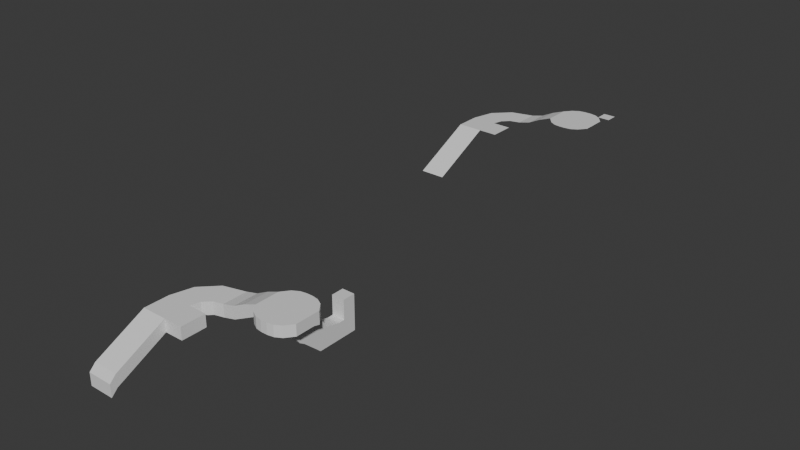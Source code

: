 # Source: OutdoorWaterVolume.blend  (saved by Blender 4.4.32; exported with 4.5.12 LTS)
import bpy
from mathutils import Matrix  # noqa: F401  (used for matrix-valued properties, if any)

bpy.ops.wm.read_factory_settings(use_empty=True)
scene = bpy.context.scene
scene.name = 'Scene'

# ---- collections
col_collection = bpy.data.collections.new('Collection'); scene.collection.children.link(col_collection)

# ---- materials (node trees are filled in below, after node groups)
mat_woodfloor = bpy.data.materials.new('WoodFloor')
mat_woodfloor.use_transparent_shadow = False
mat_tilefloor = bpy.data.materials.new('TileFloor')
mat_tilefloor.use_transparent_shadow = False
mat_carpetfloor = bpy.data.materials.new('CarpetFloor')
mat_carpetfloor.use_transparent_shadow = False
mat_concretefloor = bpy.data.materials.new('ConcreteFloor')
mat_plasterwall = bpy.data.materials.new('PlasterWall')
mat_plasterwall.use_transparent_shadow = False
mat_woodwall = bpy.data.materials.new('WoodWall')
mat_woodwall.use_transparent_shadow = False
mat_tilewall = bpy.data.materials.new('TileWall')
mat_tilewall.use_transparent_shadow = False
mat_concretewall = bpy.data.materials.new('ConcreteWall')
mat_stairs = bpy.data.materials.new('Stairs')
mat_pooltile = bpy.data.materials.new('PoolTile')
mat_ceiling = bpy.data.materials.new('Ceiling')
mat_exterior = bpy.data.materials.new('Exterior')
mat_exteriorfloor = bpy.data.materials.new('ExteriorFloor')
mat_window = bpy.data.materials.new('Window')
mat_window.use_transparent_shadow = False
mat_greenhouse = bpy.data.materials.new('Greenhouse')

# ---- material node trees
mat_woodfloor.use_nodes = True; mat_woodfloor.node_tree.nodes.clear()
_N = mat_woodfloor.node_tree.nodes; _L = mat_woodfloor.node_tree.links
n0 = _N.new('ShaderNodeBsdfPrincipled'); n0.name = 'Principled BSDF'; n0.location = (10, 300)
n1 = _N.new('ShaderNodeOutputMaterial'); n1.name = 'Material Output'; n1.location = (300, 300)
_L.new(n0.outputs[0], n1.inputs[0])
n1.is_active_output = True
mat_tilefloor.use_nodes = True; mat_tilefloor.node_tree.nodes.clear()
_N = mat_tilefloor.node_tree.nodes; _L = mat_tilefloor.node_tree.links
n0 = _N.new('ShaderNodeBsdfPrincipled'); n0.name = 'Principled BSDF'; n0.location = (10, 300)
n1 = _N.new('ShaderNodeOutputMaterial'); n1.name = 'Material Output'; n1.location = (300, 300)
_L.new(n0.outputs[0], n1.inputs[0])
n1.is_active_output = True
mat_carpetfloor.use_nodes = True; mat_carpetfloor.node_tree.nodes.clear()
_N = mat_carpetfloor.node_tree.nodes; _L = mat_carpetfloor.node_tree.links
n0 = _N.new('ShaderNodeBsdfPrincipled'); n0.name = 'Principled BSDF'; n0.location = (10, 300)
n1 = _N.new('ShaderNodeOutputMaterial'); n1.name = 'Material Output'; n1.location = (300, 300)
_L.new(n0.outputs[0], n1.inputs[0])
n1.is_active_output = True
mat_concretefloor.use_nodes = True; mat_concretefloor.node_tree.nodes.clear()
_N = mat_concretefloor.node_tree.nodes; _L = mat_concretefloor.node_tree.links
n0 = _N.new('ShaderNodeBsdfPrincipled'); n0.name = 'Principled BSDF'; n0.location = (10, 300)
n1 = _N.new('ShaderNodeOutputMaterial'); n1.name = 'Material Output'; n1.location = (300, 300)
_L.new(n0.outputs[0], n1.inputs[0])
n1.is_active_output = True
mat_plasterwall.use_nodes = True; mat_plasterwall.node_tree.nodes.clear()
_N = mat_plasterwall.node_tree.nodes; _L = mat_plasterwall.node_tree.links
n0 = _N.new('ShaderNodeBsdfPrincipled'); n0.name = 'Principled BSDF'; n0.location = (10, 300)
n1 = _N.new('ShaderNodeOutputMaterial'); n1.name = 'Material Output'; n1.location = (300, 300)
_L.new(n0.outputs[0], n1.inputs[0])
n1.is_active_output = True
mat_woodwall.use_nodes = True; mat_woodwall.node_tree.nodes.clear()
_N = mat_woodwall.node_tree.nodes; _L = mat_woodwall.node_tree.links
n0 = _N.new('ShaderNodeBsdfPrincipled'); n0.name = 'Principled BSDF'; n0.location = (10, 300)
n1 = _N.new('ShaderNodeOutputMaterial'); n1.name = 'Material Output'; n1.location = (300, 300)
_L.new(n0.outputs[0], n1.inputs[0])
n1.is_active_output = True
mat_tilewall.use_nodes = True; mat_tilewall.node_tree.nodes.clear()
_N = mat_tilewall.node_tree.nodes; _L = mat_tilewall.node_tree.links
n0 = _N.new('ShaderNodeBsdfPrincipled'); n0.name = 'Principled BSDF'; n0.location = (10, 300)
n1 = _N.new('ShaderNodeOutputMaterial'); n1.name = 'Material Output'; n1.location = (300, 300)
_L.new(n0.outputs[0], n1.inputs[0])
n1.is_active_output = True
mat_concretewall.use_nodes = True; mat_concretewall.node_tree.nodes.clear()
_N = mat_concretewall.node_tree.nodes; _L = mat_concretewall.node_tree.links
n0 = _N.new('ShaderNodeBsdfPrincipled'); n0.name = 'Principled BSDF'; n0.location = (10, 300)
n1 = _N.new('ShaderNodeOutputMaterial'); n1.name = 'Material Output'; n1.location = (300, 300)
_L.new(n0.outputs[0], n1.inputs[0])
n1.is_active_output = True
mat_stairs.use_nodes = True; mat_stairs.node_tree.nodes.clear()
_N = mat_stairs.node_tree.nodes; _L = mat_stairs.node_tree.links
n0 = _N.new('ShaderNodeBsdfPrincipled'); n0.name = 'Principled BSDF'; n0.location = (10, 300)
n1 = _N.new('ShaderNodeOutputMaterial'); n1.name = 'Material Output'; n1.location = (300, 300)
_L.new(n0.outputs[0], n1.inputs[0])
n1.is_active_output = True
mat_pooltile.use_nodes = True; mat_pooltile.node_tree.nodes.clear()
_N = mat_pooltile.node_tree.nodes; _L = mat_pooltile.node_tree.links
n0 = _N.new('ShaderNodeBsdfPrincipled'); n0.name = 'Principled BSDF'; n0.location = (10, 300)
n1 = _N.new('ShaderNodeOutputMaterial'); n1.name = 'Material Output'; n1.location = (300, 300)
_L.new(n0.outputs[0], n1.inputs[0])
n1.is_active_output = True
mat_ceiling.use_nodes = True; mat_ceiling.node_tree.nodes.clear()
_N = mat_ceiling.node_tree.nodes; _L = mat_ceiling.node_tree.links
n0 = _N.new('ShaderNodeBsdfPrincipled'); n0.name = 'Principled BSDF'; n0.location = (10, 300)
n1 = _N.new('ShaderNodeOutputMaterial'); n1.name = 'Material Output'; n1.location = (300, 300)
_L.new(n0.outputs[0], n1.inputs[0])
n1.is_active_output = True
mat_exterior.use_nodes = True; mat_exterior.node_tree.nodes.clear()
_N = mat_exterior.node_tree.nodes; _L = mat_exterior.node_tree.links
n0 = _N.new('ShaderNodeBsdfPrincipled'); n0.name = 'Principled BSDF'; n0.location = (10, 300)
n1 = _N.new('ShaderNodeOutputMaterial'); n1.name = 'Material Output'; n1.location = (300, 300)
_L.new(n0.outputs[0], n1.inputs[0])
n1.is_active_output = True
mat_exteriorfloor.use_nodes = True; mat_exteriorfloor.node_tree.nodes.clear()
_N = mat_exteriorfloor.node_tree.nodes; _L = mat_exteriorfloor.node_tree.links
n0 = _N.new('ShaderNodeBsdfPrincipled'); n0.name = 'Principled BSDF'; n0.location = (10, 300)
n1 = _N.new('ShaderNodeOutputMaterial'); n1.name = 'Material Output'; n1.location = (300, 300)
_L.new(n0.outputs[0], n1.inputs[0])
n1.is_active_output = True
mat_window.use_nodes = True; mat_window.node_tree.nodes.clear()
_N = mat_window.node_tree.nodes; _L = mat_window.node_tree.links
n0 = _N.new('ShaderNodeBsdfPrincipled'); n0.name = 'Principled BSDF'; n0.location = (10, 300)
n1 = _N.new('ShaderNodeOutputMaterial'); n1.name = 'Material Output'; n1.location = (300, 300)
_L.new(n0.outputs[0], n1.inputs[0])
n1.is_active_output = True
mat_greenhouse.use_nodes = True; mat_greenhouse.node_tree.nodes.clear()
_N = mat_greenhouse.node_tree.nodes; _L = mat_greenhouse.node_tree.links
n0 = _N.new('ShaderNodeBsdfPrincipled'); n0.name = 'Principled BSDF'; n0.location = (10, 300)
n1 = _N.new('ShaderNodeOutputMaterial'); n1.name = 'Material Output'; n1.location = (300, 300)
_L.new(n0.outputs[0], n1.inputs[0])
n1.is_active_output = True

# ---- world
world_world = bpy.data.worlds.new('World'); scene.world = world_world
world_world.use_nodes = True; world_world.node_tree.nodes.clear()
_N = world_world.node_tree.nodes; _L = world_world.node_tree.links
n0 = _N.new('ShaderNodeOutputWorld'); n0.name = 'World Output'; n0.location = (300, 300)
n1 = _N.new('ShaderNodeBackground'); n1.name = 'Background'; n1.location = (10, 300)
n1.inputs[0].default_value = (0.05088, 0.05088, 0.05088, 1.0)
_L.new(n1.outputs[0], n0.inputs[0])
n0.is_active_output = True
world_world.color = (0.05088, 0.05088, 0.05088)
world_world.sun_shadow_jitter_overblur = 0.0

# ---- meshes
me_grid_001 = bpy.data.meshes.new('Grid.001')
me_grid_001.from_pydata([(-13.08, -29.76, -5.755), (-13.08, -29.76, -9.755), (-15.08, -29.76, -9.755), (-17.08, -29.76, -9.755), (-19.08, -29.76, -9.755), (-21.08, -29.76, -9.755), (-13.08, -25.76, -3.755), (-21.08, -25.76, -3.755), (-13.08, -25.76, -7.755), (-15.08, -25.76, -7.755), (-17.08, -25.76, -7.755), (-19.08, -25.76, -7.755), (-21.08, -25.76, -7.755), (-21.08, -21.76, -1.755), (-13.08, -21.76, -5.755), (-15.08, -21.76, -5.755), (-17.08, -21.76, -5.755), (-19.08, -21.76, -5.755), (-21.08, -21.76, -5.755), (-21.08, -17.76, 0.2446), (-13.08, -17.76, -3.755), (-15.08, -17.76, -3.755), (-17.08, -17.76, -3.755), (-19.08, -17.76, -3.755), (-21.08, -17.76, -3.755), (-13.08, -13.76, -1.755), (-15.08, -13.76, -1.755), (-17.08, -13.76, -1.755), (-19.08, -13.76, -1.755), (-21.08, -13.76, -1.755), (-13.08, -5.765, 2.245), (-21.08, -5.765, 2.245), (-13.08, -5.765, -1.755), (-15.08, -5.765, -1.755), (-17.08, -5.765, -1.755), (-19.08, -5.765, -1.755), (-21.08, -5.765, -1.755), (-12.29, -2.769, 2.245), (-12.29, -2.769, -1.755), (-14.03, -1.769, -1.755), (-15.76, -0.7694, -1.755), (-17.49, 0.2306, -1.755), (-19.22, 1.231, -1.755), (-14.11, 6.358, 2.245), (-10.11, -0.5697, -1.755), (-11.11, 1.162, -1.755), (-12.11, 2.894, -1.755), (-13.11, 4.626, -1.755), (-14.11, 6.358, -1.755), (-7.082, 0.2353, 2.245), (-7.082, 8.235, 2.245), (-7.082, 0.2353, -1.755), (-7.082, 2.235, -1.755), (-7.082, 4.235, -1.755), (-7.082, 6.235, -1.755), (-7.082, 8.235, -1.755), (-3.082, 0.2353, 3.245), (-3.082, 0.2353, -0.7554), (-3.082, 2.235, -0.7554), (-3.082, 4.235, -0.7554), (-3.082, 6.235, -0.7554), (-3.082, 8.235, -0.7554), (0.9181, 0.2353, 5.245), (0.9181, 0.2353, 1.245), (0.9181, 2.235, 1.245), (0.9181, 4.235, 1.245), (0.9181, 6.235, 1.245), (0.9181, 8.235, 1.245), (4.918, 0.2353, 3.245), (4.918, 2.235, 3.245), (4.918, 4.235, 3.245), (4.918, 6.235, 3.245), (4.918, 8.235, 2.745), (6.918, -2.304, 3.245), (6.918, 0.9658, 3.245), (6.918, 4.235, 3.245), (6.918, 7.505, 3.245), (6.918, 10.77, 2.745), (8.918, 11.9, 6.745), (8.918, -3.431, 3.245), (8.918, 0.4023, 3.245), (8.918, 4.235, 3.245), (8.918, 8.068, 3.245), (8.918, 11.9, 3.245), (10.92, -3.765, 6.745), (10.92, 12.24, 6.745), (10.92, -3.765, 3.245), (10.92, 0.2353, 3.245), (10.92, 4.235, 3.245), (10.92, 12.24, 3.245), (12.92, -3.765, 6.745), (12.92, 12.24, 6.745), (12.92, -3.765, 3.245), (12.92, 0.2353, 3.245), (12.92, 4.235, 3.245), (12.92, 8.235, 3.245), (12.92, 12.24, 3.245), (14.92, 11.9, 6.745), (14.92, -3.431, 3.245), (14.92, 0.4023, 3.245), (14.92, 4.235, 3.245), (14.92, 11.9, 3.245), (16.92, -2.304, 6.745), (16.92, -2.304, 3.245), (16.92, 0.9658, 3.245), (16.92, 4.235, 3.245), (16.92, 7.505, 3.245), (16.92, 10.77, 3.245), (18.92, 0.2353, 3.245), (18.92, 2.235, 3.245), (18.92, 4.235, 3.245), (18.92, 6.235, 3.245), (18.92, 8.235, 2.745), (18.92, 2.235, 6.745), (18.92, 4.235, 6.745), (10.92, 8.235, 3.245), (10.92, 12.24, 3.245), (12.92, 8.235, 3.245), (14.92, 8.068, 3.245), (14.92, 11.9, 3.245), (10.92, 3.235, 0.2446), (10.92, 13.24, 0.2446), (12.92, 3.235, 0.2446), (14.92, 3.068, 0.2446), (14.92, 12.9, 0.2446), (10.92, 5.235, -2.755), (10.92, 15.24, -2.755), (12.92, 5.235, -2.755), (12.92, 15.24, -2.755), (14.92, 5.068, -2.755), (14.92, 14.9, -2.755), (10.92, 12.24, -8.755), (10.92, 19.24, -8.755), (12.92, 12.24, -8.755), (12.92, 19.24, -8.755), (14.92, 12.24, -8.755), (14.92, 19.24, -8.755), (14.92, 6.652, -3.755), (12.92, 6.735, -3.755), (10.92, 19.24, -3.755), (12.92, 19.24, -3.755), (14.92, 19.24, -3.755), (10.92, 6.735, -3.755), (12.92, 21.24, -8.755), (10.92, 21.24, -8.755), (14.92, 21.24, -8.755), (10.92, 21.24, -3.755), (12.92, 21.24, -3.755), (14.92, 21.24, -3.755), (12.92, 23.24, -8.755), (10.92, 23.24, -8.755), (14.92, 23.24, -8.755), (10.92, 23.24, -3.755), (12.92, 21.24, 2.245), (14.92, 23.24, -3.755), (12.92, 25.24, -8.755), (10.92, 25.24, -8.755), (14.92, 25.24, -8.755), (10.92, 25.24, -3.755), (12.92, 25.24, -3.755), (14.92, 25.24, -3.755), (12.92, 21.24, -1.755), (14.92, 21.24, -1.755), (10.92, 21.24, -1.755), (10.92, 23.24, -1.755), (10.92, 25.24, -1.755), (14.92, 23.24, -1.755), (12.92, 25.24, -1.755), (14.92, 25.24, 0.2446), (14.92, 21.24, 2.245), (10.92, 21.24, 2.245), (10.92, 23.24, 2.245), (10.92, 25.24, 2.245), (14.92, 23.24, 2.245), (12.92, 25.24, 2.245), (14.92, 25.24, 2.245), (-19.08, -9.765, -1.755), (-21.08, -9.765, -1.755), (-15.08, -9.765, -1.755), (-17.08, -9.765, -1.755), (-21.08, -9.765, 2.245), (-13.08, -9.765, -1.755), (-17.08, -29.76, -5.755), (-15.08, -29.76, -5.755), (-7.082, -13.76, -1.755), (-7.082, -5.765, -1.755), (-7.082, -9.765, -1.755), (-7.082, -9.765, 2.245), (-19.08, -29.76, -5.755), (-21.08, -29.76, -5.755), (-15.08, -25.76, -3.755), (-17.08, -25.76, -3.755), (-19.08, -25.76, -3.755), (-13.08, -21.76, -1.755), (-15.08, -21.76, -1.755), (-17.08, -21.76, -1.755), (-19.08, -21.76, -1.755), (-13.08, -17.76, 0.2446), (-15.08, -17.76, 0.2446), (-17.08, -17.76, 0.2446), (-19.08, -17.76, 0.2446), (-13.08, -13.76, 2.245), (-15.08, -13.76, 2.245), (-17.08, -13.76, 2.245), (-19.08, -13.76, 2.245), (-21.08, -13.76, 2.245), (-15.08, -5.765, 2.245), (-17.08, -5.765, 2.245), (-19.08, -5.765, 2.245), (-14.03, -1.769, 2.245), (-15.76, -0.7694, 2.245), (-17.49, 0.2306, 2.245), (-19.22, 1.231, 2.245), (-10.11, -0.5697, 2.245), (-11.11, 1.162, 2.245), (-12.11, 2.894, 2.245), (-13.11, 4.626, 2.245), (-7.082, 2.235, 2.245), (-7.082, 4.235, 2.245), (-7.082, 6.235, 2.245), (-3.082, 2.235, 3.245), (-3.082, 4.235, 3.245), (-3.082, 6.235, 3.245), (-3.082, 8.235, 3.245), (0.9181, 2.235, 5.245), (0.9181, 4.235, 5.245), (0.9181, 6.235, 5.245), (0.9181, 8.235, 5.245), (4.918, 0.2353, 6.745), (4.918, 2.235, 6.745), (4.918, 4.235, 6.745), (4.918, 6.235, 6.745), (4.918, 8.235, 6.745), (6.918, -2.304, 6.745), (6.918, 0.9658, 6.745), (6.918, 4.235, 6.745), (6.918, 7.505, 6.745), (6.918, 10.77, 6.745), (8.918, -3.431, 6.745), (8.918, 0.4023, 6.745), (8.918, 4.235, 6.745), (8.918, 8.068, 6.745), (10.92, 0.2353, 6.745), (10.92, 4.235, 6.745), (10.92, 8.235, 6.745), (12.92, 0.2353, 6.745), (12.92, 4.235, 6.745), (12.92, 8.235, 6.745), (14.92, -3.431, 6.745), (14.92, 0.4023, 6.745), (14.92, 4.235, 6.745), (14.92, 8.068, 6.745), (16.92, 0.9658, 6.745), (16.92, 4.235, 6.745), (16.92, 7.505, 6.745), (16.92, 10.77, 6.745), (18.92, 0.2353, 6.745), (18.92, 6.235, 6.745), (18.92, 8.235, 6.745), (10.92, 8.235, 3.245), (14.92, 8.068, 3.245), (12.92, 12.07, 3.245), (12.92, 13.07, 0.2446), (-19.08, -9.765, 2.245), (-15.08, -9.765, 2.245), (-17.08, -9.765, 2.245), (-13.08, -9.765, 2.245), (-7.082, -13.76, 2.245), (-7.082, -5.765, 2.245), (12.92, 23.24, 2.245), (-13.08, -31.76, -7.755), (-13.08, -31.76, -11.76), (-15.08, -31.76, -11.76), (-17.08, -31.76, -11.76), (-19.08, -31.76, -11.76), (-21.08, -31.76, -11.76), (-17.08, -31.76, -7.755), (-15.08, -31.76, -7.755), (-19.08, -31.76, -7.755), (-21.08, -31.76, -7.755)], [], [(3, 10, 11, 4), (1, 8, 9, 2), (4, 11, 12, 5), (2, 9, 10, 3), (5, 12, 7, 189), (6, 193, 14, 8), (11, 17, 18, 12), (9, 15, 16, 10), (12, 18, 13, 7), (193, 197, 20, 14), (10, 16, 17, 11), (8, 14, 15, 9), (17, 23, 24, 18), (15, 21, 22, 16), (18, 24, 19, 13), (197, 201, 25, 20), (16, 22, 23, 17), (14, 20, 21, 15), (21, 26, 27, 22), (24, 29, 205, 19), (22, 27, 28, 23), (20, 25, 26, 21), (23, 28, 29, 24), (177, 176, 35, 36), (179, 178, 33, 34), (180, 177, 36, 31), (176, 179, 34, 35), (178, 181, 32, 33), (36, 35, 41, 42), (34, 33, 39, 40), (31, 36, 42, 212), (35, 34, 40, 41), (33, 32, 38, 39), (32, 30, 37, 38), (42, 41, 47, 48), (40, 39, 45, 46), (212, 42, 48, 43), (41, 40, 46, 47), (39, 38, 44, 45), (38, 37, 213, 44), (48, 47, 54, 55), (46, 45, 52, 53), (43, 48, 55, 50), (47, 46, 53, 54), (45, 44, 51, 52), (44, 213, 49, 51), (54, 60, 61, 55), (52, 58, 59, 53), (55, 61, 223, 50), (53, 59, 60, 54), (51, 57, 58, 52), (62, 228, 68, 63), (59, 65, 66, 60), (57, 63, 64, 58), (60, 66, 67, 61), (58, 64, 65, 59), (61, 67, 227, 223), (63, 68, 69, 64), (66, 71, 72, 67), (64, 69, 70, 65), (67, 72, 232, 227), (65, 70, 71, 66), (71, 70, 75, 76), (69, 68, 73, 74), (68, 228, 233, 73), (72, 71, 76, 77), (70, 69, 74, 75), (232, 72, 77, 237), (74, 73, 79, 80), (73, 233, 238, 79), (77, 76, 82, 83), (75, 74, 80, 81), (237, 77, 83, 78), (76, 75, 81, 82), (79, 238, 84, 86), (83, 82, 259, 89), (81, 80, 87, 88), (78, 83, 89, 85), (82, 81, 88, 259), (80, 79, 86, 87), (259, 95, 117, 115), (88, 87, 93, 94), (85, 89, 96, 91), (259, 88, 94, 95), (87, 86, 92, 93), (86, 84, 90, 92), (95, 260, 118, 117), (94, 93, 99, 100), (91, 96, 101, 97), (95, 94, 100, 260), (93, 92, 98, 99), (92, 90, 248, 98), (101, 260, 106, 107), (100, 99, 104, 105), (97, 101, 107, 255), (260, 100, 105, 106), (99, 98, 103, 104), (98, 248, 102, 103), (105, 104, 109, 110), (255, 107, 112, 258), (106, 105, 110, 111), (104, 103, 108, 109), (103, 102, 256, 108), (107, 106, 111, 112), (111, 110, 114, 257), (110, 109, 113, 114), (256, 113, 109, 108), (112, 111, 257, 258), (117, 118, 123, 122), (260, 101, 119, 118), (89, 259, 115, 116), (123, 124, 130, 129), (118, 119, 124, 123), (115, 117, 122, 120), (116, 115, 120, 121), (132, 134, 143, 144), (138, 137, 135, 133), (120, 122, 127, 125), (121, 120, 125, 126), (122, 123, 129, 127), (132, 131, 133, 134), (134, 133, 135, 136), (136, 141, 148, 145), (137, 141, 136, 135), (142, 138, 133, 131), (139, 142, 131, 132), (125, 127, 138, 142), (129, 130, 141, 137), (130, 128, 140, 141), (127, 129, 137, 138), (143, 145, 151, 149), (158, 159, 167, 165), (141, 140, 147, 148), (139, 132, 144, 146), (134, 136, 145, 143), (151, 154, 160, 157), (160, 154, 166, 168), (148, 147, 161, 162), (145, 148, 154, 151), (146, 144, 150, 152), (144, 143, 149, 150), (159, 158, 156, 155), (160, 159, 155, 157), (152, 150, 156, 158), (150, 149, 155, 156), (159, 160, 168, 167), (149, 151, 157, 155), (165, 167, 174, 172), (168, 166, 173, 175), (161, 163, 170, 153), (166, 162, 169, 173), (154, 148, 162, 166), (147, 146, 163, 161), (152, 158, 165, 164), (146, 152, 164, 163), (163, 164, 171, 170), (164, 165, 172, 171), (162, 161, 153, 169), (167, 168, 175, 174), (49, 56, 57, 51), (26, 25, 181, 178), (28, 27, 179, 176), (205, 29, 177, 180), (27, 26, 178, 179), (29, 28, 176, 177), (0, 6, 8, 1), (56, 62, 63, 57), (182, 188, 192, 191), (181, 25, 184, 186), (32, 181, 186, 185), (30, 32, 185, 268), (187, 268, 185, 186), (267, 187, 186, 184), (201, 267, 184, 25), (0, 183, 190, 6), (188, 189, 7, 192), (183, 182, 191, 190), (192, 7, 13, 196), (190, 191, 195, 194), (191, 192, 196, 195), (6, 190, 194, 193), (196, 13, 19, 200), (194, 195, 199, 198), (195, 196, 200, 199), (193, 194, 198, 197), (198, 199, 203, 202), (199, 200, 204, 203), (197, 198, 202, 201), (200, 19, 205, 204), (180, 31, 208, 263), (265, 207, 206, 264), (263, 208, 207, 265), (264, 206, 30, 266), (31, 212, 211, 208), (207, 210, 209, 206), (208, 211, 210, 207), (206, 209, 37, 30), (212, 43, 216, 211), (210, 215, 214, 209), (211, 216, 215, 210), (209, 214, 213, 37), (43, 50, 219, 216), (215, 218, 217, 214), (216, 219, 218, 215), (214, 217, 49, 213), (219, 50, 223, 222), (217, 218, 221, 220), (218, 219, 222, 221), (49, 217, 220, 56), (221, 222, 226, 225), (56, 220, 224, 62), (222, 223, 227, 226), (220, 221, 225, 224), (62, 224, 229, 228), (226, 227, 232, 231), (224, 225, 230, 229), (225, 226, 231, 230), (231, 236, 235, 230), (229, 234, 233, 228), (232, 237, 236, 231), (230, 235, 234, 229), (234, 239, 238, 233), (237, 78, 241, 236), (235, 240, 239, 234), (236, 241, 240, 235), (78, 85, 244, 241), (240, 243, 242, 239), (241, 244, 243, 240), (239, 242, 84, 238), (243, 246, 245, 242), (244, 247, 246, 243), (242, 245, 90, 84), (246, 250, 249, 245), (247, 251, 250, 246), (245, 249, 248, 90), (97, 255, 254, 251), (250, 253, 252, 249), (251, 254, 253, 250), (249, 252, 102, 248), (253, 114, 113, 252), (254, 257, 114, 253), (252, 113, 256, 102), (255, 258, 257, 254), (261, 262, 124, 119), (124, 262, 128, 130), (116, 121, 262, 261), (262, 121, 126, 128), (202, 264, 266, 201), (204, 263, 265, 203), (203, 265, 264, 202), (205, 180, 263, 204), (266, 187, 267, 201), (30, 268, 187, 266), (91, 247, 244, 85), (97, 251, 247, 91), (269, 153, 170, 171), (153, 269, 173, 169), (174, 175, 173, 269), (171, 172, 174, 269), (1, 271, 270, 0), (182, 276, 278, 188), (4, 274, 273, 3), (189, 279, 275, 5), (126, 139, 140, 128), (96, 89, 116, 261), (101, 96, 261, 119), (147, 140, 139, 146), (126, 125, 142, 139), (275, 279, 278, 274), (274, 278, 276, 273), (273, 276, 277, 272), (270, 271, 272, 277), (5, 275, 274, 4), (183, 277, 276, 182), (2, 272, 271, 1), (0, 270, 277, 183), (3, 273, 272, 2), (188, 278, 279, 189)])
me_grid_001.polygons.foreach_set('material_index', [9, 9, 9, 9, 9, 9, 9, 9, 9, 9, 9, 9, 9, 9, 9, 9, 9, 9, 9, 9, 9, 9, 9, 9, 9, 9, 9, 9, 9, 9, 9, 9, 9, 9, 9, 9, 9, 9, 9, 9, 9, 9, 9, 9, 9, 9, 9, 9, 9, 9, 9, 9, 9, 9, 9, 9, 9, 9, 9, 9, 9, 9, 9, 9, 9, 9, 9, 9, 9, 9, 9, 9, 9, 9, 9, 9, 9, 9, 9, 9, 9, 9, 9, 9, 9, 9, 9, 9, 9, 9, 9, 9, 9, 9, 9, 9, 9, 9, 9, 9, 9, 9, 9, 9, 9, 9, 9, 9, 9, 9, 9, 9, 9, 9, 9, 9, 9, 9, 9, 9, 9, 9, 9, 9, 9, 9, 9, 9, 9, 9, 9, 9, 9, 9, 9, 9, 9, 9, 9, 9, 9, 9, 9, 9, 9, 9, 9, 9, 9, 9, 9, 9, 9, 9, 9, 9, 9, 9, 9, 9, 9, 9, 9, 9, 9, 9, 9, 9, 9, 9, 9, 9, 9, 9, 9, 9, 9, 9, 9, 9, 9, 9, 9, 9, 9, 9, 9, 9, 9, 9, 9, 9, 9, 9, 9, 9, 9, 9, 9, 9, 9, 9, 9, 9, 9, 9, 9, 9, 9, 9, 9, 9, 9, 9, 9, 9, 9, 9, 9, 9, 9, 9, 9, 9, 9, 9, 9, 9, 9, 9, 9, 9, 9, 9, 9, 9, 9, 9, 9, 9, 9, 9, 9, 9, 9, 9, 9, 9, 9, 9, 9, 9, 9, 9, 9, 9, 9, 9, 9, 9, 9, 9, 9, 0, 9, 9, 9, 9, 9, 9, 9, 9, 9, 9, 9, 9, 9, 9])
_uv = me_grid_001.uv_layers.new(name='UVMap')
_uv.uv.foreach_set('vector', [0.0, 0.0, 0.0, 0.0, 0.0, 0.0, 0.0, 0.0, 0.0, 0.0, 0.0, 0.0, 0.0, 0.0, 0.0, 0.0, 0.0, 0.0, 0.0, 0.0, 0.0, 0.0, 0.0, 0.0, 0.0, 0.0, 0.0, 0.0, 0.0, 0.0, 0.0, 0.0, 0.0, 0.0, 0.0, 0.0, 0.0, 0.0, 0.0, 0.0, 0.0, 0.0, 0.0, 0.0, 0.0, 0.0, 0.0, 0.0, 0.0, 0.0, 0.0, 0.0, 0.0, 0.0, 0.0, 0.0, 0.0, 0.0, 0.0, 0.0, 0.0, 0.0, 0.0, 0.0, 0.0, 0.0, 0.0, 0.0, 0.0, 0.0, 0.0, 0.0, 0.0, 0.0, 0.0, 0.0, 0.0, 0.0, 0.0, 0.0, 0.0, 0.0, 0.0, 0.0, 0.0, 0.0, 0.0, 0.0, 0.0, 0.0, 0.0, 0.0, 0.0, 0.0, 0.0, 0.0, 0.0, 0.0, 0.0, 0.0, 0.0, 0.0, 0.0, 0.0, 0.0, 0.0, 0.0, 0.0, 0.0, 0.0, 0.0, 0.0, 0.0, 0.0, 0.0, 0.0, 0.0, 0.0, 0.0, 0.0, 0.0, 0.0, 0.0, 0.0, 0.0, 0.0, 0.0, 0.0, 0.0, 0.0, 0.0, 0.0, 0.0, 0.0, 0.0, 0.0, 0.0, 0.0, 0.0, 0.0, 0.0, 0.0, 0.0, 0.0, 0.0, 0.0, 0.0, 0.0, 0.0, 0.0, 0.0, 0.0, 0.0, 0.0, 0.0, 0.0, 0.0, 0.0, 0.0, 0.0, 0.0, 0.0, 0.0, 0.0, 0.0, 0.0, 0.0, 0.0, 0.0, 0.0, 0.0, 0.0, 0.0, 0.0, 0.0, 0.0, 0.0, 0.0, 0.0, 0.0, 0.0, 0.0, 0.0, 0.0, 0.0, 0.0, 0.0, 0.0, 0.0, 0.0, 0.0, 0.0, 0.0, 0.0, 0.0, 0.0, 0.0, 0.0, 0.0, 0.0, 0.0, 0.0, 0.0, 0.0, 0.0, 0.0, 0.0, 0.0, 0.0, 0.0, 0.0, 0.0, 0.0, 0.0, 0.0, 0.0, 0.0, 0.0, 0.0, 0.0, 0.0, 0.0, 0.0, 0.0, 0.0, 0.0, 0.0, 0.0, 0.0, 0.0, 0.0, 0.0, 0.0, 0.0, 0.0, 0.0, 0.0, 0.0, 0.0, 0.0, 0.0, 0.0, 0.0, 0.0, 0.0, 0.0, 0.0, 0.0, 0.0, 0.0, 0.0, 0.0, 0.0, 0.0, 0.0, 0.0, 0.0, 0.0, 0.0, 0.0, 0.0, 0.0, 0.0, 0.0, 0.0, 0.0, 0.0, 0.0, 0.0, 0.0, 0.0, 0.0, 0.0, 0.0, 0.0, 0.0, 0.0, 0.0, 0.0, 0.0, 0.0, 0.0, 0.0, 0.0, 0.0, 0.0, 0.0, 0.0, 0.0, 0.0, 0.0, 0.0, 0.0, 0.0, 0.0, 0.0, 0.0, 0.0, 0.0, 0.0, 0.0, 0.0, 0.0, 0.0, 0.0, 0.0, 0.0, 0.0, 0.0, 0.0, 0.0, 0.0, 0.0, 0.0, 0.0, 0.0, 0.0, 0.0, 0.0, 0.0, 0.0, 0.0, 0.0, 0.0, 0.0, 0.0, 0.0, 0.0, 0.0, 0.0, 0.0, 0.0, 0.0, 0.0, 0.0, 0.0, 0.0, 0.0, 0.0, 0.0, 0.0, 0.0, 0.0, 0.0, 0.0, 0.0, 0.0, 0.0, 0.0, 0.0, 0.0, 0.0, 0.0, 0.0, 0.0, 0.0, 0.0, 0.0, 0.0, 0.0, 0.0, 0.0, 0.0, 0.0, 0.0, 0.0, 0.0, 0.0, 0.0, 0.0, 0.0, 0.0, 0.0, 0.0, 0.0, 0.0, 0.0, 0.0, 0.0, 0.0, 0.0, 0.0, 0.0, 0.0, 0.0, 0.0, 0.0, 0.0, 0.0, 0.0, 0.0, 0.0, 0.0, 0.0, 0.0, 0.0, 0.0, 0.0, 0.0, 0.0, 0.0, 0.0, 0.0, 0.0, 0.0, 0.0, 0.0, 0.0, 0.0, 0.0, 0.0, 0.0, 0.0, 0.0, 0.0, 0.0, 0.0, 0.0, 0.0, 0.0, 0.0, 0.0, 0.0, 0.0, 0.0, 0.0, 0.0, 0.0, 0.0, 0.0, 0.0, 0.0, 0.0, 0.0, 0.0, 0.0, 0.0, 0.0, 0.0, 0.0, 0.0, 0.0, 0.0, 0.0, 0.0, 0.0, 0.0, 0.0, 0.0, 0.0, 0.0, 0.0, 0.0, 0.0, 0.0, 0.0, 0.0, 0.0, 0.0, 0.0, 0.0, 0.0, 0.0, 0.0, 0.0, 0.0, 0.0, 0.0, 0.0, 0.0, 0.0, 0.0, 0.0, 0.0, 0.0, 0.0, 0.0, 0.0, 0.0, 0.0, 0.0, 0.0, 0.0, 0.0, 0.0, 0.0, 0.0, 0.0, 0.0, 0.0, 0.0, 0.0, 0.0, 0.0, 0.0, 0.0, 0.0, 0.0, 0.0, 0.0, 0.0, 0.0, 0.0, 0.0, 0.0, 0.0, 0.0, 0.0, 0.0, 0.0, 0.0, 0.0, 0.0, 0.0, 0.0, 0.0, 0.0, 0.0, 0.0, 0.0, 0.0, 0.0, 0.0, 0.0, 0.0, 0.0, 0.0, 0.0, 0.0, 0.0, 0.0, 0.0, 0.0, 0.0, 0.0, 0.0, 0.0, 0.0, 0.0, 0.0, 0.0, 0.0, 0.0, 0.0, 0.0, 0.0, 0.0, 0.0, 0.0, 0.0, 0.0, 0.0, 0.0, 0.0, 0.0, 0.0, 0.0, 0.0, 0.0, 0.0, 0.0, 0.0, 0.0, 0.0, 0.0, 0.0, 0.0, 0.0, 0.0, 0.0, 0.0, 0.0, 0.0, 0.0, 0.0, 0.0, 0.0, 0.0, 0.0, 0.0, 0.0, 0.0, 0.0, 0.0, 0.0, 0.0, 0.0, 0.0, 0.0, 0.0, 0.0, 0.0, 0.0, 0.0, 0.0, 0.0, 0.0, 0.0, 0.0, 0.0, 0.0, 0.0, 0.0, 0.0, 0.0, 0.0, 0.0, 0.0, 0.0, 0.0, 0.0, 0.0, 0.0, 0.0, 0.0, 0.0, 0.0, 0.0, 0.0, 0.0, 0.0, 0.0, 0.0, 0.0, 0.0, 0.0, 0.0, 0.0, 0.0, 0.0, 0.0, 0.0, 0.0, 0.0, 0.0, 0.0, 0.0, 0.0, 0.0, 0.0, 0.0, 0.0, 0.0, 0.0, 0.0, 0.0, 0.0, 0.0, 0.0, 0.0, 0.0, 0.0, 0.0, 0.0, 0.0, 0.0, 0.0, 0.0, 0.0, 0.0, 0.0, 0.0, 0.0, 0.0, 0.0, 0.0, 0.0, 0.0, 0.0, 0.0, 0.0, 0.0, 0.0, 0.0, 0.0, 0.0, 0.0, 0.0, 0.0, 0.0, 0.0, 0.0, 0.0, 0.0, 0.0, 0.0, 0.0, 0.0, 0.0, 0.0, 0.0, 0.0, 0.0, 0.0, 0.0, 0.0, 0.0, 0.0, 0.0, 0.0, 0.0, 0.0, 0.0, 0.0, 0.0, 0.0, 0.0, 0.0, 0.0, 0.0, 0.0, 0.0, 0.0, 0.0, 0.0, 0.0, 0.0, 0.0, 0.0, 0.0, 0.0, 0.0, 0.0, 0.0, 0.0, 0.0, 0.0, 0.0, 0.0, 0.0, 0.0, 0.0, 0.0, 0.0, 0.0, 0.0, 0.0, 0.0, 0.0, 0.0, 0.0, 0.0, 0.0, 0.0, 0.0, 0.0, 0.0, 0.0, 0.0, 0.0, 0.0, 0.0, 0.0, 0.0, 0.0, 0.0, 0.0, 0.0, 0.0, 0.0, 0.0, 0.0, 0.0, 0.0, 0.0, 0.0, 0.0, 0.0, 0.0, 0.0, 0.0, 0.0, 0.0, 0.0, 0.0, 0.0, 0.0, 0.0, 0.0, 0.0, 0.0, 0.0, 0.0, 0.0, 0.0, 0.0, 0.0, 0.0, 0.0, 0.0, 0.0, 0.0, 0.0, 0.0, 0.0, 0.0, 0.0, 0.0, 0.0, 0.0, 0.0, 0.0, 0.0, 0.0, 0.0, 0.0, 0.0, 0.0, 0.0, 0.0, 0.0, 0.0, 0.0, 0.0, 0.0, 0.0, 0.0, 0.0, 0.0, 0.0, 0.0, 0.0, 0.0, 0.0, 0.0, 0.0, 0.0, 0.0, 0.0, 0.0, 0.0, 0.0, 0.0, 0.0, 0.0, 0.0, 0.0, 0.0, 0.0, 0.0, 0.0, 0.0, 0.0, 0.0, 0.0, 0.0, 0.0, 0.0, 0.0, 0.0, 0.0, 0.0, 0.0, 0.0, 0.0, 0.0, 0.0, 0.0, 0.0, 0.0, 0.0, 0.0, 0.0, 0.0, 0.0, 0.0, 0.0, 0.0, 0.0, 0.0, 0.0, 0.0, 0.0, 0.0, 0.0, 0.0, 0.0, 0.0, 0.0, 0.0, 0.0, 0.0, 0.0, 0.0, 0.0, 0.0, 0.0, 0.0, 0.0, 0.0, 0.0, 0.0, 0.0, 0.0, 0.0, 0.0, 0.0, 0.0, 0.0, 0.0, 0.0, 0.0, 0.0, 0.0, 0.0, 0.0, 0.0, 0.0, 0.0, 0.0, 0.0, 0.0, 0.0, 0.0, 0.0, 0.0, 0.0, 0.0, 0.0, 0.0, 0.0, 0.0, 0.0, 0.0, 0.0, 0.0, 0.0, 0.0, 0.0, 0.0, 0.0, 0.0, 0.0, 0.0, 0.0, 0.0, 0.0, 0.0, 0.0, 0.0, 0.0, 0.0, 0.0, 0.0, 0.0, 0.0, 0.0, 0.0, 0.0, 0.0, 0.0, 0.0, 0.0, 0.0, 0.0, 0.0, 0.0, 0.0, 0.0, 0.0, 0.0, 0.0, 0.0, 0.0, 0.0, 0.0, 0.0, 0.0, 0.0, 0.0, 0.0, 0.0, 0.0, 0.0, 0.0, 0.0, 0.0, 0.0, 0.0, 0.0, 0.0, 0.0, 0.0, 0.0, 0.0, 0.0, 0.0, 0.0, 0.0, 0.0, 0.0, 0.0, 0.0, 0.0, 0.0, 0.0, 0.0, 0.0, 0.0, 0.0, 0.0, 0.0, 0.0, 0.0, 0.0, 0.0, 0.0, 0.0, 0.0, 0.0, 0.0, 0.0, 0.0, 0.0, 0.0, 0.0, 0.0, 0.0, 0.0, 0.0, 0.0, 0.0, 0.0, 0.0, 0.0, 0.0, 0.0, 0.0, 0.0, 0.0, 0.0, 0.0, 0.0, 0.0, 0.0, 0.0, 0.0, 0.0, 0.0, 0.0, 0.0, 0.0, 0.0, 0.0, 0.0, 0.0, 0.0, 0.0, 0.0, 0.0, 0.0, 0.0, 0.0, 0.0, 0.0, 0.0, 0.0, 0.0, 0.0, 0.0, 0.0, 0.0, 0.0, 0.0, 0.0, 0.0, 0.0, 0.0, 0.0, 0.0, 0.0, 0.0, 0.0, 0.0, 0.0, 0.0, 0.0, 0.0, 0.0, 0.0, 0.0, 0.0, 0.0, 0.0, 0.0, 0.0, 0.0, 0.0, 0.0, 0.0, 0.0, 0.0, 0.0, 0.0, 0.0, 0.0, 0.0, 0.0, 0.0, 0.0, 0.0, 0.0, 0.0, 0.0, 0.0, 0.0, 0.0, 0.0, 0.0, 0.0, 0.0, 0.0, 0.0, 0.0, 0.0, 0.0, 0.0, 0.0, 0.0, 0.0, 0.0, 0.0, 0.0, 0.0, 0.0, 0.0, 0.0, 0.0, 0.0, 0.0, 0.0, 0.0, 0.0, 0.0, 0.0, 0.0, 0.0, 0.0, 0.0, 0.0, 0.0, 0.0, 0.0, 0.0, 0.0, 0.0, 0.0, 0.0, 0.0, 0.0, 0.0, 0.0, 0.0, 0.0, 0.0, 0.0, 0.0, 0.0, 0.0, 0.0, 0.0, 0.0, 0.0, 0.0, 0.0, 0.0, 0.0, 0.0, 0.0, 0.0, 0.0, 0.0, 0.0, 0.0, 0.0, 0.0, 0.0, 0.0, 0.0, 0.0, 0.0, 0.0, 0.0, 0.0, 0.0, 0.0, 0.0, 0.0, 0.0, 0.0, 0.0, 0.0, 0.0, 0.0, 0.0, 0.0, 0.0, 0.0, 0.0, 0.0, 0.0, 0.0, 0.0, 0.0, 0.0, 0.0, 0.0, 0.0, 0.0, 0.0, 0.0, 0.0, 0.0, 0.0, 0.0, 0.0, 0.0, 0.0, 0.0, 0.0, 0.0, 0.0, 0.0, 0.0, 0.0, 0.0, 0.0, 0.0, 0.0, 0.0, 0.0, 0.0, 0.0, 0.0, 0.0, 0.0, 0.0, 0.0, 0.0, 0.0, 0.0, 0.0, 0.0, 0.0, 0.0, 0.0, 0.0, 0.0, 0.0, 0.0, 0.0, 0.0, 0.0, 0.0, 0.0, 0.0, 0.0, 0.0, 0.0, 0.0, 0.0, 0.0, 0.0, 0.0, 0.0, 0.0, 0.0, 0.0, 0.0, 0.0, 0.0, 0.0, 0.0, 0.0, 0.0, 0.0, 0.0, 0.0, 0.0, 0.0, 0.0, 0.0, 0.0, 0.0, 0.0, 0.0, 0.0, 0.0, 0.0, 0.0, 0.0, 0.0, 0.0, 0.0, 0.0, 0.0, 0.0, 0.0, 0.0, 0.0, 0.0, 0.0, 0.0, 0.0, 0.0, 0.0, 0.0, 0.0, 0.0, 0.0, 0.0, 0.0, 0.0, 0.0, 0.0, 0.0, 0.0, 0.0, 0.0, 0.0, 0.0, 0.0, 0.0, 0.0, 0.0, 0.0, 0.0, 0.0, 0.0, 0.0, 0.0, 0.0, 0.0, 0.0, 0.0, 0.0, 0.0, 0.0, 0.0, 0.0, 0.0, 0.0, 0.0, 0.0, 0.0, 0.0, 0.0, 0.0, 0.0, 0.0, 0.0, 0.0, 0.0, 0.0, 0.0, 0.0, 0.0, 0.0, 0.0, 0.0, 0.0, 0.0, 0.0, 0.0, 0.0, 0.0, 0.0, 0.0, 0.0, 0.0, 0.0, 0.0, 0.0, 0.0, 0.0, 0.0, 0.0, 0.0, 0.0, 0.0, 0.0, 0.0, 0.0, 0.0, 0.0, 0.0, 0.0, 0.0, 0.0, 0.0, 0.0, 0.0, 0.0, 0.0, 0.0, 0.0, 0.0, 0.0, 0.0, 0.0, 0.0, 0.0, 0.0, 0.0, 0.0, 0.0, 0.0, 0.0, 0.0, 0.0, 0.0, 0.0, 0.0, 0.0, 0.0, 0.0, 0.0, 0.0, 0.0, 0.0, 0.0, 0.0, 0.0, 0.0, 0.0, 0.0, 0.0, 0.0, 0.0, 0.0, 0.0, 0.0, 0.0, 0.0, 0.0, 0.0, 0.0, 0.0, 0.0, 0.0, 0.0, 0.0, 0.0, 0.0, 0.0, 0.0, 0.0, 0.0, 0.0, 0.0, 0.0, 0.0, 0.0, 0.0, 0.0, 0.0, 0.0, 0.0, 0.0, 0.0, 0.0, 0.0, 0.0, 0.0, 0.0, 0.0, 0.0, 0.0, 0.0, 0.0, 0.0, 0.0, 0.0, 0.0, 0.0, 0.0, 0.0, 0.0, 0.0, 0.0, 0.0, 0.0, 0.0, 0.0, 0.0, 0.0, 0.0, 0.0, 0.0, 0.0, 0.0, 0.0, 0.0, 0.0, 0.0, 0.0, 0.0, 0.0, 0.0, 0.0, 0.0, 0.0, 0.0, 0.0, 0.0, 0.0, 0.0, 0.0, 0.0, 0.0, 0.0, 0.0, 0.0, 0.0, 0.0, 0.0, 0.0, 0.0, 0.0, 0.0, 0.0, 0.0, 0.0, 0.0, 0.0, 0.0, 0.0, 0.0, 0.0, 0.0, 0.0, 0.0, 0.0, 0.0, 0.0, 0.0, 0.0, 0.0, 0.0, 0.0, 0.0, 0.0, 0.0, 0.0, 0.0, 0.0, 0.0, 0.0, 0.0, 0.0, 0.0, 0.0, 0.0, 0.0, 0.0, 0.0, 0.0, 0.0, 0.0, 0.0, 0.0, 0.0, 0.0, 0.0, 0.0, 0.0, 0.0, 0.0, 0.0, 0.0, 0.0, 0.0, 0.0, 0.0, 0.0, 0.0, 0.0, 0.0, 0.0, 0.0, 0.0, 0.0, 0.0, 0.0, 0.0, 0.0, 0.0, 0.0, 0.0, 0.0, 0.0, 0.0, 0.0, 0.0, 0.0, 0.0, 0.0, 0.0, 0.0, 0.0, 0.0, 0.0, 0.0, 0.0, 0.0, 0.0, 0.0, 0.0, 0.0, 0.0, 0.0, 0.0, 0.0, 0.0, 0.0, 0.0, 0.0, 0.0, 0.0, 0.0, 0.0, 0.0, 0.0, 0.0, 0.0, 0.0, 0.0, 0.0, 0.0, 0.0, 0.0, 0.0, 0.0, 0.0, 0.0, 0.0, 0.0, 0.0, 0.0, 0.0, 0.0, 0.0, 0.0, 0.0, 0.0, 0.0, 0.0, 0.0, 0.0, 0.0, 0.0, 0.0, 0.0, 0.0, 0.0, 0.0, 0.0, 0.0, 0.0, 0.0, 0.0, 0.0, 0.0, 0.0, 0.0, 0.0, 0.0, 0.0, 0.0, 0.0, 0.0, 0.0, 0.0, 0.0, 0.0, 0.0, 0.0, 0.0, 0.0, 0.0, 0.0, 0.0, 0.0, 0.0, 0.0, 0.0, 0.0, 0.0, 0.0, 0.0, 0.0, 0.0, 0.0, 0.0, 0.0, 0.0, 0.0, 0.0, 0.0, 0.0, 0.0, 0.0, 0.0, 0.0, 0.0, 0.0, 0.0, 0.0, 0.0, 0.0, 0.0, 0.0, 0.0, 0.0, 0.0, 0.0, 0.0, 0.0, 0.0, 0.0, 0.0, 0.0, 0.0, 0.0, 0.0, 0.0, 0.0, 0.0, 0.0, 0.0, 0.0, 0.0, 0.0, 0.0, 0.0, 0.0, 0.0, 0.0, 0.0, 0.0, 0.0, 0.0, 0.0, 0.0, 0.0, 0.0, 0.0, 0.0, 0.0, 0.0, 0.0, 0.0, 0.0, 0.0, 0.0, 0.0, 0.0, 0.0, 0.0, 0.0, 0.0, 0.0, 0.0, 0.0, 0.0, 0.0, 0.0, 0.0, 0.0, 0.0, 0.0, 0.0, 0.0, 0.0, 0.0, 0.0, 0.0, 0.0, 0.0, 0.0, 0.0, 0.0, 0.0, 0.0, 0.0, 0.0, 0.0, 0.0, 0.0, 0.0, 0.0, 0.0, 0.0, 0.0, 0.0, 0.0, 0.0, 0.0, 0.0, 0.0, 0.0, 0.0, 0.0, 0.0, 0.0, 0.0, 0.0, 0.0, 0.0, 0.0, 0.0, 0.0, 0.0, 0.0, 0.0, 0.0, 0.0, 0.0, 0.0, 0.0, 0.0, 0.0, 0.0, 0.0, 0.0, 0.0, 0.0, 0.0, 0.0, 0.0, 0.0, 0.0, 0.0, 0.0, 0.0, 0.0, 0.0, 0.0, 0.0, 0.0, 0.0, 0.0, 0.0, 0.0, 0.0, 0.0, 0.0, 0.0, 0.0, 0.0, 0.0, 0.0, 0.0, 0.0, 0.0, 0.0, 0.0, 0.0, 0.0, 0.0, 0.0, 0.0, 0.0, 0.0, 0.0, 0.0, 0.0, 0.0, 0.0, 0.0, 0.0, 0.0, 0.0, 0.0, 0.0, 0.0, 0.0, 0.0, 0.0, 0.0, 0.0, 0.0, 0.0, 0.0, 0.0, 0.0, 0.0, 0.0, 0.0, 0.0, 0.0, 0.0, 0.0, 0.0, 0.0, 0.0, 0.0, 0.0, 0.0, 0.0, 0.0, 0.0, 0.0, 0.0, 0.0, 0.0, 0.0, 0.0, 0.0, 0.0, 0.0, 0.0, 0.0, 0.0, 0.0, 0.0, 0.0, 0.0, 0.0, 0.0, 0.0, 0.0, 0.0, 0.0, 0.0, 0.0, 0.0, 0.0, 0.0, 0.0, 0.0, 0.0, 0.0, 0.0, 0.0, 0.0, 0.0, 0.0, 0.0, 0.0, 0.0, 0.0, 0.0, 0.0, 0.0, 0.0, 0.0, 0.0, 0.0, 0.0, 0.0, 0.0, 0.0, 0.0, 0.0, 0.0, 0.0, 0.0, 0.0, 0.0, 0.0, 0.0, 0.0, 0.0, 0.0, 0.0, 0.0, 0.0, 0.0, 0.0, 0.0, 0.0, 0.0, 0.0, 0.0, 0.0, 0.0, 0.0, 0.0, 0.0, 0.0, 0.0, 0.0, 0.0, 0.0, 0.0, 0.0, 0.0, 0.0, 0.0, 0.0, 0.0, 0.0, 0.0, 0.0, 0.0, 0.0, 0.0, 0.0, 0.0, 0.0, 0.0, 0.0, 0.0, 0.0, 0.0, 0.0, 0.0, 0.0, 0.0, 0.0, 0.0, 0.0, 0.0, 0.0, 0.0, 0.0, 0.0, 0.0, 0.0, 0.0, 0.0, 0.0, 0.0, 0.0, 0.0, 0.0, 0.0, 0.0, 0.0, 0.0, 0.0, 0.0, 0.0, 0.0, 0.0, 0.0, 0.0, 0.0, 0.0, 0.0, 0.0, 0.0, 0.0, 0.0, 0.0, 0.0, 0.0, 0.0, 0.0, 0.0, 0.0, 0.0, 0.0, 0.0, 0.0, 0.0, 0.0, 0.0, 0.0, 0.0, 0.0, 0.0, 0.0, 0.0, 0.0, 0.0, 0.0, 0.0, 0.0, 0.0, 0.0, 0.0, 0.0, 0.0, 0.0, 0.0, 0.0, 0.0, 0.0, 0.0, 0.0, 0.0, 0.0, 0.0, 0.0, 0.0, 0.0, 0.0, 0.0, 0.0, 0.0, 0.0, 0.0, 0.0, 0.0, 0.0, 0.0, 0.0, 0.0, 0.0, 0.0, 0.0, 0.0, 0.0, 0.0, 0.0, 0.0, 0.0, 0.0, 0.0, 0.0, 0.0, 0.0, 0.0, 0.0, 0.0, 0.0, 0.0, 0.0, 0.0, 0.0, 0.0, 0.0, 0.0, 0.0, 0.0, 0.0, 0.0, 0.0, 0.0, 0.0, 0.0, 0.0, 0.0, 0.0, 0.0, 0.0, 0.0, 0.0, 0.0, 0.0, 0.0, 0.0, 0.0, 0.0, 0.0, 0.0, 0.0, 0.0, 0.0, 0.0, 0.0, 0.0, 0.0, 0.0, 0.0, 0.0, 0.0, 0.0, 0.0, 0.0, 0.0, 0.0, 0.0, 0.0, 0.0, 0.0, 0.0, 0.0, 0.0, 0.0, 0.0, 0.0, 0.0, 0.0, 0.0, 0.0, 0.0, 0.0, 0.0, 0.0, 0.0, 0.0, 0.0, 0.0, 0.0, 0.0, 0.0, 0.0, 0.0, 0.0, 0.0, 0.0, 0.0, 0.0, 0.0, 0.0, 0.0, 0.0, 0.0, 0.0, 0.0, 0.0, 0.0, 0.0, 0.0, 0.0, 0.0, 0.0, 0.0, 0.0, 0.0, 0.0, 0.0, 0.0, 0.0, 0.0, 0.0, 0.0, 0.0, 0.0, 0.0, 0.0])
me_grid_001.materials.append(mat_woodfloor)
me_grid_001.materials.append(mat_tilefloor)
me_grid_001.materials.append(mat_carpetfloor)
me_grid_001.materials.append(mat_concretefloor)
me_grid_001.materials.append(mat_plasterwall)
me_grid_001.materials.append(mat_woodwall)
me_grid_001.materials.append(mat_tilewall)
me_grid_001.materials.append(mat_concretewall)
me_grid_001.materials.append(mat_stairs)
me_grid_001.materials.append(mat_pooltile)
me_grid_001.materials.append(mat_ceiling)
me_grid_001.materials.append(mat_exterior)
me_grid_001.materials.append(mat_exteriorfloor)
me_grid_001.materials.append(mat_window)
me_grid_001.materials.append(mat_greenhouse)
me_grid_001.update()
me_grid_002 = bpy.data.meshes.new('Grid.002')
me_grid_002.from_pydata([(-16.0, 110.0, 3.0), (-24.0, 110.0, 3.0), (-24.0, 114.0, 5.0), (-24.0, 118.0, 7.0), (-16.0, 130.0, 9.0), (-24.0, 130.0, 9.0), (-15.21, 133.0, 9.0), (-17.03, 142.1, 9.0), (-10.0, 136.0, 9.0), (-10.0, 144.0, 9.0), (-6.0, 136.0, 10.0), (-2.0, 136.0, 12.0), (6.0, 147.7, 13.5), (8.0, 132.0, 13.5), (8.0, 148.0, 13.5), (10.0, 132.0, 13.5), (10.0, 148.0, 13.5), (12.0, 147.7, 13.5), (14.0, 133.5, 13.5), (16.0, 138.0, 13.5), (16.0, 140.0, 13.5), (10.0, 157.0, 9.0), (12.0, 157.0, 9.0), (8.0, 157.0, 9.0), (8.0, 159.0, 9.0), (8.0, 161.0, 9.0), (12.0, 159.0, 9.0), (10.0, 161.0, 9.0), (12.0, 161.0, 9.0), (-24.0, 126.0, 9.0), (-20.0, 106.0, 1.0), (-18.0, 106.0, 1.0), (-10.0, 126.0, 9.0), (-22.0, 106.0, 1.0), (-24.0, 106.0, 1.0), (-18.0, 110.0, 3.0), (-20.0, 110.0, 3.0), (-22.0, 110.0, 3.0), (-16.0, 114.0, 5.0), (-18.0, 114.0, 5.0), (-20.0, 114.0, 5.0), (-22.0, 114.0, 5.0), (-16.0, 118.0, 7.0), (-18.0, 118.0, 7.0), (-20.0, 118.0, 7.0), (-22.0, 118.0, 7.0), (-16.0, 122.0, 9.0), (-18.0, 122.0, 9.0), (-20.0, 122.0, 9.0), (-22.0, 122.0, 9.0), (-24.0, 122.0, 9.0), (-18.0, 130.0, 9.0), (-20.0, 130.0, 9.0), (-22.0, 130.0, 9.0), (-16.94, 134.0, 9.0), (-18.68, 135.0, 9.0), (-20.41, 136.0, 9.0), (-22.14, 137.0, 9.0), (-13.03, 135.2, 9.0), (-14.03, 136.9, 9.0), (-15.03, 138.7, 9.0), (-16.03, 140.4, 9.0), (-10.0, 138.0, 9.0), (-10.0, 140.0, 9.0), (-10.0, 142.0, 9.0), (-6.0, 138.0, 10.0), (-6.0, 140.0, 10.0), (-6.0, 142.0, 10.0), (-6.0, 144.0, 10.0), (-2.0, 138.0, 12.0), (-2.0, 140.0, 12.0), (-2.0, 142.0, 12.0), (-2.0, 144.0, 12.0), (2.0, 136.0, 13.5), (2.0, 138.0, 13.5), (2.0, 140.0, 13.5), (2.0, 142.0, 13.5), (2.0, 144.0, 13.5), (4.0, 133.5, 13.5), (4.0, 136.7, 13.5), (4.0, 140.0, 13.5), (4.0, 143.3, 13.5), (4.0, 146.5, 13.5), (6.0, 132.3, 13.5), (6.0, 136.2, 13.5), (6.0, 140.0, 13.5), (6.0, 143.8, 13.5), (8.0, 136.0, 13.5), (8.0, 140.0, 13.5), (8.0, 144.0, 13.5), (10.0, 136.0, 13.5), (10.0, 140.0, 13.5), (10.0, 144.0, 13.5), (12.0, 132.3, 13.5), (12.0, 136.2, 13.5), (12.0, 140.0, 13.5), (12.0, 143.8, 13.5), (14.0, 136.7, 13.5), (14.0, 140.0, 13.5), (14.0, 143.3, 13.5), (14.0, 146.5, 13.5), (16.0, 136.0, 13.5), (16.0, 142.0, 13.5), (16.0, 144.0, 13.5), (-22.0, 126.0, 9.0), (-18.0, 126.0, 9.0), (-20.0, 126.0, 9.0), (-16.0, 126.0, 9.0), (-10.0, 122.0, 9.0), (-10.0, 130.0, 9.0), (10.0, 159.0, 9.0), (-20.0, 102.0, -1.0), (-18.0, 102.0, -1.0), (-22.0, 102.0, -1.0), (-24.0, 102.0, -1.0), (-16.0, 106.0, 1.0), (-16.0, 102.0, -1.0)], [], [(30, 36, 37, 33), (33, 37, 1, 34), (31, 35, 36, 30), (37, 41, 2, 1), (35, 39, 40, 36), (36, 40, 41, 37), (0, 38, 39, 35), (41, 45, 3, 2), (39, 43, 44, 40), (40, 44, 45, 41), (38, 42, 43, 39), (43, 47, 48, 44), (44, 48, 49, 45), (42, 46, 47, 43), (45, 49, 50, 3), (29, 104, 53, 5), (106, 105, 51, 52), (104, 106, 52, 53), (105, 107, 4, 51), (5, 53, 56, 57), (52, 51, 54, 55), (53, 52, 55, 56), (51, 4, 6, 54), (57, 56, 61, 7), (55, 54, 59, 60), (56, 55, 60, 61), (54, 6, 58, 59), (7, 61, 64, 9), (60, 59, 62, 63), (61, 60, 63, 64), (59, 58, 8, 62), (64, 67, 68, 9), (62, 65, 66, 63), (63, 66, 67, 64), (8, 10, 65, 62), (66, 70, 71, 67), (10, 11, 69, 65), (67, 71, 72, 68), (65, 69, 70, 66), (11, 73, 74, 69), (71, 76, 77, 72), (69, 74, 75, 70), (70, 75, 76, 71), (76, 75, 80, 81), (74, 73, 78, 79), (77, 76, 81, 82), (75, 74, 79, 80), (79, 78, 83, 84), (82, 81, 86, 12), (80, 79, 84, 85), (81, 80, 85, 86), (12, 86, 89, 14), (85, 84, 87, 88), (86, 85, 88, 89), (84, 83, 13, 87), (88, 87, 90, 91), (89, 88, 91, 92), (87, 13, 15, 90), (91, 90, 94, 95), (92, 91, 95, 96), (90, 15, 93, 94), (17, 96, 99, 100), (95, 94, 97, 98), (96, 95, 98, 99), (94, 93, 18, 97), (98, 97, 19, 20), (99, 98, 20, 102), (97, 18, 101, 19), (100, 99, 102, 103), (47, 46, 107, 105), (49, 48, 106, 104), (48, 47, 105, 106), (50, 49, 104, 29), (107, 46, 108, 32), (4, 107, 32, 109), (16, 14, 89, 92), (17, 16, 92, 96), (110, 24, 23, 21), (21, 22, 26, 110), (27, 110, 26, 28), (24, 110, 27, 25), (31, 30, 111, 112), (30, 33, 113, 111), (33, 34, 114, 113), (31, 112, 116, 115), (31, 115, 0, 35)])
me_grid_002.polygons.foreach_set('material_index', [9, 9, 9, 9, 9, 9, 9, 9, 9, 9, 9, 9, 9, 9, 9, 9, 9, 9, 9, 9, 9, 9, 9, 9, 9, 9, 9, 9, 9, 9, 9, 9, 9, 9, 9, 9, 9, 9, 9, 9, 9, 9, 9, 9, 9, 9, 9, 9, 9, 9, 9, 9, 9, 9, 9, 9, 9, 9, 9, 9, 9, 9, 9, 9, 9, 9, 9, 9, 9, 9, 9, 9, 9, 9, 9, 9, 9, 9, 9, 9, 9, 9, 9, 9, 9, 9])
_uv = me_grid_002.uv_layers.new(name='UVMap')
_uv.uv.foreach_set('vector', [0.0, 0.0, 0.0, 0.0, 0.0, 0.0, 0.0, 0.0, 0.0, 0.0, 0.0, 0.0, 0.0, 0.0, 0.0, 0.0, 0.0, 0.0, 0.0, 0.0, 0.0, 0.0, 0.0, 0.0, 0.0, 0.0, 0.0, 0.0, 0.0, 0.0, 0.0, 0.0, 0.0, 0.0, 0.0, 0.0, 0.0, 0.0, 0.0, 0.0, 0.0, 0.0, 0.0, 0.0, 0.0, 0.0, 0.0, 0.0, 0.0, 0.0, 0.0, 0.0, 0.0, 0.0, 0.0, 0.0, 0.0, 0.0, 0.0, 0.0, 0.0, 0.0, 0.0, 0.0, 0.0, 0.0, 0.0, 0.0, 0.0, 0.0, 0.0, 0.0, 0.0, 0.0, 0.0, 0.0, 0.0, 0.0, 0.0, 0.0, 0.0, 0.0, 0.0, 0.0, 0.0, 0.0, 0.0, 0.0, 0.0, 0.0, 0.0, 0.0, 0.0, 0.0, 0.0, 0.0, 0.0, 0.0, 0.0, 0.0, 0.0, 0.0, 0.0, 0.0, 0.0, 0.0, 0.0, 0.0, 0.0, 0.0, 0.0, 0.0, 0.0, 0.0, 0.0, 0.0, 0.0, 0.0, 0.0, 0.0, 0.0, 0.0, 0.0, 0.0, 0.0, 0.0, 0.0, 0.0, 0.0, 0.0, 0.0, 0.0, 0.0, 0.0, 0.0, 0.0, 0.0, 0.0, 0.0, 0.0, 0.0, 0.0, 0.0, 0.0, 0.0, 0.0, 0.0, 0.0, 0.0, 0.0, 0.0, 0.0, 0.0, 0.0, 0.0, 0.0, 0.0, 0.0, 0.0, 0.0, 0.0, 0.0, 0.0, 0.0, 0.0, 0.0, 0.0, 0.0, 0.0, 0.0, 0.0, 0.0, 0.0, 0.0, 0.0, 0.0, 0.0, 0.0, 0.0, 0.0, 0.0, 0.0, 0.0, 0.0, 0.0, 0.0, 0.0, 0.0, 0.0, 0.0, 0.0, 0.0, 0.0, 0.0, 0.0, 0.0, 0.0, 0.0, 0.0, 0.0, 0.0, 0.0, 0.0, 0.0, 0.0, 0.0, 0.0, 0.0, 0.0, 0.0, 0.0, 0.0, 0.0, 0.0, 0.0, 0.0, 0.0, 0.0, 0.0, 0.0, 0.0, 0.0, 0.0, 0.0, 0.0, 0.0, 0.0, 0.0, 0.0, 0.0, 0.0, 0.0, 0.0, 0.0, 0.0, 0.0, 0.0, 0.0, 0.0, 0.0, 0.0, 0.0, 0.0, 0.0, 0.0, 0.0, 0.0, 0.0, 0.0, 0.0, 0.0, 0.0, 0.0, 0.0, 0.0, 0.0, 0.0, 0.0, 0.0, 0.0, 0.0, 0.0, 0.0, 0.0, 0.0, 0.0, 0.0, 0.0, 0.0, 0.0, 0.0, 0.0, 0.0, 0.0, 0.0, 0.0, 0.0, 0.0, 0.0, 0.0, 0.0, 0.0, 0.0, 0.0, 0.0, 0.0, 0.0, 0.0, 0.0, 0.0, 0.0, 0.0, 0.0, 0.0, 0.0, 0.0, 0.0, 0.0, 0.0, 0.0, 0.0, 0.0, 0.0, 0.0, 0.0, 0.0, 0.0, 0.0, 0.0, 0.0, 0.0, 0.0, 0.0, 0.0, 0.0, 0.0, 0.0, 0.0, 0.0, 0.0, 0.0, 0.0, 0.0, 0.0, 0.0, 0.0, 0.0, 0.0, 0.0, 0.0, 0.0, 0.0, 0.0, 0.0, 0.0, 0.0, 0.0, 0.0, 0.0, 0.0, 0.0, 0.0, 0.0, 0.0, 0.0, 0.0, 0.0, 0.0, 0.0, 0.0, 0.0, 0.0, 0.0, 0.0, 0.0, 0.0, 0.0, 0.0, 0.0, 0.0, 0.0, 0.0, 0.0, 0.0, 0.0, 0.0, 0.0, 0.0, 0.0, 0.0, 0.0, 0.0, 0.0, 0.0, 0.0, 0.0, 0.0, 0.0, 0.0, 0.0, 0.0, 0.0, 0.0, 0.0, 0.0, 0.0, 0.0, 0.0, 0.0, 0.0, 0.0, 0.0, 0.0, 0.0, 0.0, 0.0, 0.0, 0.0, 0.0, 0.0, 0.0, 0.0, 0.0, 0.0, 0.0, 0.0, 0.0, 0.0, 0.0, 0.0, 0.0, 0.0, 0.0, 0.0, 0.0, 0.0, 0.0, 0.0, 0.0, 0.0, 0.0, 0.0, 0.0, 0.0, 0.0, 0.0, 0.0, 0.0, 0.0, 0.0, 0.0, 0.0, 0.0, 0.0, 0.0, 0.0, 0.0, 0.0, 0.0, 0.0, 0.0, 0.0, 0.0, 0.0, 0.0, 0.0, 0.0, 0.0, 0.0, 0.0, 0.0, 0.0, 0.0, 0.0, 0.0, 0.0, 0.0, 0.0, 0.0, 0.0, 0.0, 0.0, 0.0, 0.0, 0.0, 0.0, 0.0, 0.0, 0.0, 0.0, 0.0, 0.0, 0.0, 0.0, 0.0, 0.0, 0.0, 0.0, 0.0, 0.0, 0.0, 0.0, 0.0, 0.0, 0.0, 0.0, 0.0, 0.0, 0.0, 0.0, 0.0, 0.0, 0.0, 0.0, 0.0, 0.0, 0.0, 0.0, 0.0, 0.0, 0.0, 0.0, 0.0, 0.0, 0.0, 0.0, 0.0, 0.0, 0.0, 0.0, 0.0, 0.0, 0.0, 0.0, 0.0, 0.0, 0.0, 0.0, 0.0, 0.0, 0.0, 0.0, 0.0, 0.0, 0.0, 0.0, 0.0, 0.0, 0.0, 0.0, 0.0, 0.0, 0.0, 0.0, 0.0, 0.0, 0.0, 0.0, 0.0, 0.0, 0.0, 0.0, 0.0, 0.0, 0.0, 0.0, 0.0, 0.0, 0.0, 0.0, 0.0, 0.0, 0.0, 0.0, 0.0, 0.0, 0.0, 0.0, 0.0, 0.0, 0.0, 0.0, 0.0, 0.0, 0.0, 0.0, 0.0, 0.0, 0.0, 0.0, 0.0, 0.0, 0.0, 0.0, 0.0, 0.0, 0.0, 0.0, 0.0, 0.0, 0.0, 0.0, 0.0, 0.0, 0.0, 0.0, 0.0, 0.0, 0.0, 0.0, 0.0, 0.0, 0.0, 0.0, 0.0, 0.0, 0.0, 0.0, 0.0, 0.0, 0.0, 0.0, 0.0, 0.0, 0.0, 0.0, 0.0, 0.0, 0.0, 0.0, 0.0, 0.0, 0.0, 0.0, 0.0, 0.0, 0.0, 0.0, 0.0, 0.0, 0.0, 0.0, 0.0, 0.0, 0.0, 0.0, 0.0, 0.0, 0.0, 0.0, 0.0, 0.0, 0.0, 0.0, 0.0, 0.0, 0.0, 0.0, 0.0, 0.0, 0.0, 0.0, 0.0, 0.0, 0.0, 0.0, 0.0, 0.0, 0.0, 0.0, 0.0, 0.0, 0.0, 0.0, 0.0, 0.0, 0.0, 0.0, 0.0, 0.0, 0.0, 0.0, 0.0, 0.0, 0.0, 0.0, 0.0, 0.0, 0.0, 0.0, 0.0, 0.0, 0.0, 0.0, 0.0, 0.0, 0.0, 0.0, 0.0, 0.0, 0.0, 0.0, 0.0, 0.0, 0.0, 0.0, 0.0, 0.0])
me_grid_002.materials.append(mat_woodfloor)
me_grid_002.materials.append(mat_tilefloor)
me_grid_002.materials.append(mat_carpetfloor)
me_grid_002.materials.append(mat_concretefloor)
me_grid_002.materials.append(mat_plasterwall)
me_grid_002.materials.append(mat_woodwall)
me_grid_002.materials.append(mat_tilewall)
me_grid_002.materials.append(mat_concretewall)
me_grid_002.materials.append(mat_stairs)
me_grid_002.materials.append(mat_pooltile)
me_grid_002.materials.append(mat_ceiling)
me_grid_002.materials.append(mat_exterior)
me_grid_002.materials.append(mat_exteriorfloor)
me_grid_002.materials.append(mat_window)
me_grid_002.materials.append(mat_greenhouse)
me_grid_002.update()

# ---- objects
ob_outsidewater = bpy.data.objects.new('OutsideWater', me_grid_001)
ob_watersurface = bpy.data.objects.new('WaterSurface', me_grid_002)

# ---- transforms, parenting, visibility, modifiers, constraints
ob_outsidewater.location = (0.0, 0.0, 0.0)
ob_watersurface.location = (0.0, 0.0, 0.0)

# ---- collection membership
col_collection.objects.link(ob_outsidewater)
col_collection.objects.link(ob_watersurface)

# ---- scene / render settings (as saved in the file)
scene.frame_start = 1; scene.frame_end = 250; scene.frame_set(1)
scene.render.engine = 'BLENDER_EEVEE_NEXT'
bpy.context.view_layer.update()

# ---- added for rendering (the .blend has no active camera and no usable light): camera, sun
cam_auto = bpy.data.cameras.new('AutoCamera')
cam_auto.lens = 50.0
cam_auto.sensor_width = 36.0
cam_auto.clip_end = 3232.8
ob_auto_camera = bpy.data.objects.new('AutoCamera', cam_auto)
scene.collection.objects.link(ob_auto_camera)
ob_auto_camera.location = (181.665, -156.429, 148.237)
ob_auto_camera.rotation_euler = (1.09748, -7.21219e-08, 0.694738)
scene.camera = ob_auto_camera
light_auto_sun = bpy.data.lights.new('AutoSun', 'SUN')
light_auto_sun.energy = 3.0
light_auto_sun.angle = 0.0523599
ob_auto_sun = bpy.data.objects.new('AutoSun', light_auto_sun)
scene.collection.objects.link(ob_auto_sun)
ob_auto_sun.rotation_euler = (0.872665, 0.174533, 0.523599)
bpy.context.view_layer.update()
